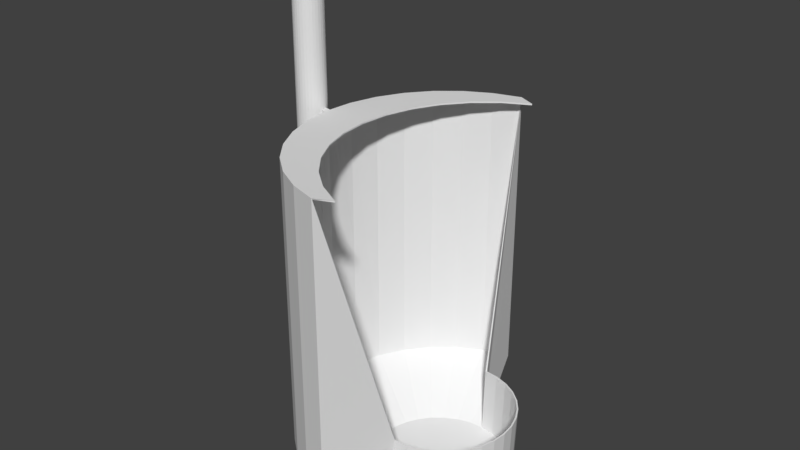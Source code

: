 # Source: Urnial.blend  (saved by Blender 2.79.0; exported with 4.5.12 LTS)
import bpy
from mathutils import Matrix  # noqa: F401  (used for matrix-valued properties, if any)

bpy.ops.wm.read_factory_settings(use_empty=True)
scene = bpy.context.scene
scene.name = 'Scene'

# ---- collections
col_collection_1 = bpy.data.collections.new('Collection 1'); scene.collection.children.link(col_collection_1)

# ---- world
world_world = bpy.data.worlds.new('World'); scene.world = world_world
world_world.color = (0.05088, 0.05088, 0.05088)
world_world.use_sun_shadow = False
world_world.sun_shadow_jitter_overblur = 0.0
world_world.cycles.sampling_method = 'MANUAL'

# ---- meshes
me_cylinder = bpy.data.meshes.new('Cylinder')
me_cylinder.from_pydata([(-0.3612, 0.4889, -1.297), (-0.2659, 0.4795, -1.297), (-0.1741, 0.4517, -1.297), (-0.08961, 0.4065, -1.297), (-0.01552, 0.3457, -1.297), (0.04528, 0.2716, -1.297), (0.09046, 0.1871, -1.297), (0.1183, 0.09538, -1.297), (0.1277, 1.887e-07, -1.297), (0.1183, -0.09538, -1.297), (0.09046, -0.1871, -1.297), (0.04528, -0.2716, -1.297), (-0.01552, -0.3457, -1.297), (-0.08961, -0.4065, -1.297), (-0.1741, -0.4517, -1.297), (-0.2659, -0.4795, -1.297), (-0.3612, -0.4889, -1.297), (-0.4566, -0.4795, -1.297), (-0.5483, -0.4517, -1.297), (-0.3827, -0.9239, 1.0), (-0.6329, -0.4065, -1.297), (-0.5556, -0.8315, 1.0), (-0.7069, -0.3457, -1.297), (-0.7071, -0.7071, 1.0), (-0.7677, -0.2716, -1.297), (-0.8315, -0.5556, 1.0), (-0.8129, -0.1871, -1.297), (-0.9239, -0.3827, 1.0), (-0.8407, -0.09538, -1.297), (-0.9808, -0.1951, 1.0), (-0.8501, 6.239e-07, -1.297), (-1.0, 9.656e-07, 1.0), (-0.8407, 0.09538, -1.297), (-0.9808, 0.1951, 1.0), (-0.8129, 0.1871, -1.297), (-0.9239, 0.3827, 1.0), (-0.7677, 0.2716, -1.297), (-0.8315, 0.5556, 1.0), (-0.7069, 0.3457, -1.297), (-0.7071, 0.7071, 1.0), (-0.6329, 0.4065, -1.297), (-0.5556, 0.8315, 1.0), (-0.5483, 0.4517, -1.297), (-0.3827, 0.9239, 1.0), (-0.4566, 0.4795, -1.297), (-0.5007, -0.9808, 1.0), (-0.5007, -0.9808, -1.0), (-0.6882, -0.9239, -1.0), (-0.6882, -0.9239, 1.0), (-0.8611, -0.8315, -1.0), (-0.8611, -0.8315, 1.0), (-1.013, -0.7071, -1.0), (-1.013, -0.7071, 1.0), (-1.137, -0.5556, -1.0), (-1.137, -0.5556, 1.0), (-1.229, -0.3827, -1.0), (-1.229, -0.3827, 1.0), (-1.286, -0.1951, -1.0), (-1.286, -0.1951, 1.0), (-1.306, 1.273e-06, -1.0), (-1.306, 1.273e-06, 1.0), (-1.286, 0.1951, -1.0), (-1.286, 0.1951, 1.0), (-1.229, 0.3827, -1.0), (-1.229, 0.3827, 1.0), (-1.137, 0.5556, -1.0), (-1.137, 0.5556, 1.0), (-1.013, 0.7071, -1.0), (-1.013, 0.7071, 1.0), (-0.8611, 0.8315, -1.0), (-0.8611, 0.8315, 1.0), (-0.6882, 0.9239, -1.0), (-0.6882, 0.9239, 1.0), (-0.5007, 0.9808, -1.0), (-0.5007, 0.9808, 1.0), (-0.3399, 0.4848, -0.8032), (-0.2446, 0.4754, -0.8032), (-0.1528, 0.4476, -0.8032), (-0.06832, 0.4024, -0.8032), (0.005767, 0.3416, -0.8032), (0.06657, 0.2675, -0.8032), (0.1117, 0.183, -0.8032), (0.1396, 0.0913, -0.8032), (0.149, -0.004084, -0.8032), (0.1396, -0.09946, -0.8032), (0.1117, -0.1912, -0.8032), (0.06657, -0.2757, -0.8032), (0.005767, -0.3498, -0.8032), (-0.06832, -0.4106, -0.8032), (-0.1528, -0.4558, -0.8032), (-0.2446, -0.4836, -0.8032), (-0.3399, -0.493, -0.8032), (-1.296, -0.09754, -1.0), (-1.286, -0.1951, 0.0), (-1.296, -0.09754, 1.0), (-1.306, 1.273e-06, 0.0), (-1.296, 0.09755, -1.0), (-1.296, 0.09755, 1.0), (-1.286, 0.1951, 0.0), (-1.296, 0.09755, 0.0), (-1.296, -0.09754, 0.0), (-1.301, 0.04877, 1.0), (-1.301, -0.04877, 1.0), (-1.306, 1.273e-06, 0.5), (-1.301, 0.04877, 0.0), (-1.296, 0.09755, 0.5), (-1.301, -0.04877, 0.0), (-1.296, -0.09754, 0.5), (-1.301, 0.04877, 0.5), (-1.301, -0.04877, 0.5), (-1.303, 0.02439, 1.0), (-1.303, -0.02439, 1.0), (-1.306, 1.273e-06, 0.75), (-1.303, 0.02439, 0.5), (-1.301, 0.04877, 0.75), (-1.303, -0.02439, 0.5), (-1.301, -0.04877, 0.75), (-1.303, 0.02439, 0.75), (-1.303, -0.02439, 0.75), (-1.435, 0.1, 0.7543), (-1.435, 0.1, 1.754), (-1.416, 0.09808, 0.7543), (-1.416, 0.09808, 1.754), (-1.397, 0.09239, 0.7543), (-1.397, 0.09239, 1.754), (-1.38, 0.08315, 0.7543), (-1.38, 0.08315, 1.754), (-1.365, 0.07071, 0.7543), (-1.365, 0.07071, 1.754), (-1.352, 0.05556, 0.7543), (-1.352, 0.05556, 1.754), (-1.343, 0.03827, 0.7543), (-1.343, 0.03827, 1.754), (-1.337, 0.01951, 0.7543), (-1.337, 0.01951, 1.754), (-1.335, 2.942e-07, 0.7543), (-1.335, 2.942e-07, 1.754), (-1.337, -0.01951, 0.7543), (-1.337, -0.01951, 1.754), (-1.343, -0.03827, 0.7543), (-1.343, -0.03827, 1.754), (-1.352, -0.05556, 0.7543), (-1.352, -0.05556, 1.754), (-1.365, -0.07071, 0.7543), (-1.365, -0.07071, 1.754), (-1.38, -0.08315, 0.7543), (-1.38, -0.08315, 1.754), (-1.397, -0.09239, 0.7543), (-1.397, -0.09239, 1.754), (-1.416, -0.09808, 0.7543), (-1.416, -0.09808, 1.754), (-1.435, -0.1, 0.7543), (-1.435, -0.1, 1.754), (-1.455, -0.09808, 0.7543), (-1.455, -0.09808, 1.754), (-1.474, -0.09239, 0.7543), (-1.474, -0.09239, 1.754), (-1.491, -0.08315, 0.7543), (-1.491, -0.08315, 1.754), (-1.506, -0.07071, 0.7543), (-1.506, -0.07071, 1.754), (-1.518, -0.05556, 0.7543), (-1.518, -0.05556, 1.754), (-1.528, -0.03827, 0.7543), (-1.528, -0.03827, 1.754), (-1.533, -0.01951, 0.7543), (-1.533, -0.01951, 1.754), (-1.535, 3.832e-07, 0.7543), (-1.535, 3.832e-07, 1.754), (-1.533, 0.01951, 0.7543), (-1.533, 0.01951, 1.754), (-1.528, 0.03827, 0.7543), (-1.528, 0.03827, 1.754), (-1.518, 0.05556, 0.7543), (-1.518, 0.05556, 1.754), (-1.506, 0.07071, 0.7543), (-1.506, 0.07071, 1.754), (-1.491, 0.08315, 0.7543), (-1.491, 0.08315, 1.754), (-1.474, 0.09239, 0.7543), (-1.474, 0.09239, 1.754), (-1.455, 0.09808, 0.7543), (-1.455, 0.09808, 1.754), (-1.435, 0.1, 1.008), (-1.416, 0.09808, 1.008), (-1.397, 0.09239, 1.008), (-1.38, 0.08315, 1.008), (-1.365, 0.07071, 1.008), (-1.352, 0.05556, 1.008), (-1.343, 0.03827, 1.008), (-1.337, 0.01951, 1.008), (-1.335, 2.942e-07, 1.008), (-1.337, -0.01951, 1.008), (-1.343, -0.03827, 1.008), (-1.352, -0.05556, 1.008), (-1.365, -0.07071, 1.008), (-1.38, -0.08315, 1.008), (-1.397, -0.09239, 1.008), (-1.416, -0.09808, 1.008), (-1.435, -0.1, 1.008), (-1.455, -0.09808, 1.008), (-1.474, -0.09239, 1.008), (-1.491, -0.08315, 1.008), (-1.506, -0.07071, 1.008), (-1.518, -0.05556, 1.008), (-1.528, -0.03827, 1.008), (-1.533, -0.01951, 1.008), (-1.535, 3.832e-07, 1.008), (-1.533, 0.01951, 1.008), (-1.528, 0.03827, 1.008), (-1.518, 0.05556, 1.008), (-1.506, 0.07071, 1.008), (-1.491, 0.08315, 1.008), (-1.474, 0.09239, 1.008), (-1.455, 0.09808, 1.008), (-1.567, -0.1335, 1.807), (-1.567, -0.1335, 2.074), (-1.567, 0.1335, 1.807), (-1.567, 0.1335, 2.074), (-1.3, -0.1335, 1.807), (-1.3, -0.1335, 2.074), (-1.3, 0.1335, 1.807), (-1.3, 0.1335, 2.074), (-1.512, -0.7033, 1.862), (-1.512, -0.7033, 2.018), (-1.356, -0.7033, 2.018), (-1.356, -0.7033, 1.862), (-1.502, -0.1455, 1.872), (-1.502, -0.1455, 2.008), (-1.366, -0.1455, 1.872), (-1.366, -0.1455, 2.008)], [(60, 118)], [(20, 18, 47, 49), (27, 29, 58, 56), (28, 26, 55, 57), (35, 37, 66, 64), (72, 43, 74), (36, 34, 63, 65), (18, 17, 46, 47), (45, 19, 48), (25, 27, 56, 54), (44, 42, 71, 73), (26, 24, 53, 55), (33, 35, 64, 62), (0, 1, 2, 3, 4, 5, 6, 7, 8, 9, 10, 11, 12, 13, 14, 15, 16, 17, 18, 20, 22, 24, 26, 28, 30, 32, 34, 36, 38, 40, 42, 44), (46, 45, 48, 47), (47, 48, 50, 49), (49, 50, 52, 51), (51, 52, 54, 53), (53, 54, 56, 55), (55, 56, 58, 93, 57), (60, 110, 190, 191, 192, 111), (99, 105, 97, 62, 98), (61, 98, 62, 64, 63), (63, 64, 66, 65), (65, 66, 68, 67), (67, 68, 70, 69), (69, 70, 72, 71), (71, 72, 74, 73), (38, 36, 65, 67), (19, 21, 50, 48), (37, 39, 68, 66), (30, 28, 57, 92, 59), (29, 31, 60, 111, 102, 94, 58), (22, 20, 49, 51), (40, 38, 67, 69), (21, 23, 52, 50), (39, 41, 70, 68), (32, 30, 59, 96, 61), (31, 33, 62, 97, 101, 110, 60), (24, 22, 51, 53), (42, 40, 69, 71), (23, 25, 54, 52), (41, 43, 72, 70), (34, 32, 61, 63), (8, 7, 82, 83), (1, 0, 75, 76), (16, 15, 90, 91), (9, 8, 83, 84), (2, 1, 76, 77), (46, 16, 91, 45), (10, 9, 84, 85), (3, 2, 77, 78), (11, 10, 85, 86), (4, 3, 78, 79), (12, 11, 86, 87), (5, 4, 79, 80), (74, 75, 0, 73), (13, 12, 87, 88), (6, 5, 80, 81), (14, 13, 88, 89), (7, 6, 81, 82), (15, 14, 89, 90), (16, 46, 17), (44, 73, 0), (96, 99, 98, 61), (59, 95, 104, 99, 96), (108, 114, 101, 97, 105), (92, 100, 106, 95, 59), (57, 93, 100, 92), (93, 58, 94, 107, 100), (104, 108, 105, 99), (95, 103, 113, 108, 104), (117, 110, 101, 114), (106, 109, 115, 103, 95), (100, 107, 109, 106), (107, 94, 102, 116, 109), (113, 117, 114, 108), (103, 112, 117, 113), (137, 135, 133, 117, 112, 118), (115, 118, 112, 103), (109, 116, 118, 115), (116, 102, 111, 118), (183, 120, 122, 184), (184, 122, 124, 185), (185, 124, 126, 186), (186, 126, 128, 187), (187, 128, 130, 188), (188, 130, 132, 189), (189, 132, 134, 190), (190, 134, 136, 191), (191, 136, 138, 192), (192, 138, 140, 193), (193, 140, 142, 194), (194, 142, 144, 195), (195, 144, 146, 196), (196, 146, 148, 197), (197, 148, 150, 198), (198, 150, 152, 199), (199, 152, 154, 200), (200, 154, 156, 201), (201, 156, 158, 202), (202, 158, 160, 203), (203, 160, 162, 204), (204, 162, 164, 205), (205, 164, 166, 206), (206, 166, 168, 207), (207, 168, 170, 208), (208, 170, 172, 209), (209, 172, 174, 210), (210, 174, 176, 211), (211, 176, 178, 212), (212, 178, 180, 213), (213, 180, 182, 214), (214, 182, 120, 183), (119, 121, 123, 125, 127, 129, 131, 133, 135, 137, 139, 141, 143, 145, 147, 149, 151, 153, 155, 157, 159, 161, 163, 165, 167, 169, 171, 173, 175, 177, 179, 181), (181, 214, 183, 119), (179, 213, 214, 181), (177, 212, 213, 179), (175, 211, 212, 177), (173, 210, 211, 175), (171, 209, 210, 173), (169, 208, 209, 171), (167, 207, 208, 169), (165, 206, 207, 167), (163, 205, 206, 165), (161, 204, 205, 163), (159, 203, 204, 161), (157, 202, 203, 159), (155, 201, 202, 157), (153, 200, 201, 155), (151, 199, 200, 153), (149, 198, 199, 151), (147, 197, 198, 149), (145, 196, 197, 147), (143, 195, 196, 145), (141, 194, 195, 143), (139, 193, 194, 141), (137, 192, 193, 139), (117, 133, 190, 110), (137, 118, 111, 192), (131, 189, 190, 133), (129, 188, 189, 131), (127, 187, 188, 129), (125, 186, 187, 127), (123, 185, 186, 125), (121, 184, 185, 123), (119, 183, 184, 121), (137, 133, 190, 192), (110, 117, 112, 118, 192, 111, 60), (215, 216, 218, 217), (217, 218, 222, 221), (221, 222, 220, 219), (228, 227, 223, 224), (222, 218, 216, 220), (166, 215, 217, 168), (152, 219, 215, 154), (136, 221, 219, 138), (182, 217, 221, 120), (221, 136, 120), (219, 152, 138), (215, 166, 154), (217, 182, 168), (226, 225, 224, 223), (227, 229, 226, 223), (230, 228, 224, 225), (229, 230, 225, 226), (219, 220, 230, 229), (220, 216, 228, 230), (215, 219, 229, 227), (216, 215, 227, 228)])
me_cylinder.use_remesh_preserve_volume = False
me_cylinder.use_remesh_preserve_attributes = False
me_cylinder.use_mirror_vertex_groups = False
me_cylinder.update()

# ---- objects
ob_cylinder = bpy.data.objects.new('Cylinder', me_cylinder)

# ---- transforms, parenting, visibility, modifiers, constraints
ob_cylinder.location = (0.0, 0.0, 0.0)
ob_cylinder.lineart.crease_threshold = 0.0
_m = ob_cylinder.modifiers.new('Solidify', 'SOLIDIFY')
_m.nonmanifold_thickness_mode = 'FIXED'
_m.nonmanifold_merge_threshold = 0.0003

# ---- collection membership
col_collection_1.objects.link(ob_cylinder)

# ---- scene / render settings (as saved in the file)
scene.frame_start = 1; scene.frame_end = 250; scene.frame_set(1)
scene.render.engine = 'BLENDER_EEVEE_NEXT'
scene.render.resolution_percentage = 50
scene.render.dither_intensity = 0.0
scene.cycles.use_denoising = False
scene.cycles.samples = 128
scene.cycles.sampling_pattern = 'TABULATED_SOBOL'
scene.cycles.use_adaptive_sampling = False
scene.cycles.use_light_tree = False
scene.cycles.blur_glossy = 0.0
scene.cycles.sample_clamp_indirect = 0.0
scene.view_settings.view_transform = 'Standard'
bpy.context.view_layer.update()

# ---- added for rendering (the .blend has no active camera and no usable light): camera, sun
cam_auto = bpy.data.cameras.new('AutoCamera')
cam_auto.lens = 50.0
cam_auto.sensor_width = 36.0
cam_auto.clip_end = 1000.0
ob_auto_camera = bpy.data.objects.new('AutoCamera', cam_auto)
scene.collection.objects.link(ob_auto_camera)
ob_auto_camera.location = (3.23365, -4.73134, 3.5425)
ob_auto_camera.rotation_euler = (1.09748, -7.21219e-08, 0.694738)
scene.camera = ob_auto_camera
light_auto_sun = bpy.data.lights.new('AutoSun', 'SUN')
light_auto_sun.energy = 3.0
light_auto_sun.angle = 0.0523599
ob_auto_sun = bpy.data.objects.new('AutoSun', light_auto_sun)
scene.collection.objects.link(ob_auto_sun)
ob_auto_sun.rotation_euler = (0.872665, 0.174533, 0.523599)
bpy.context.view_layer.update()
